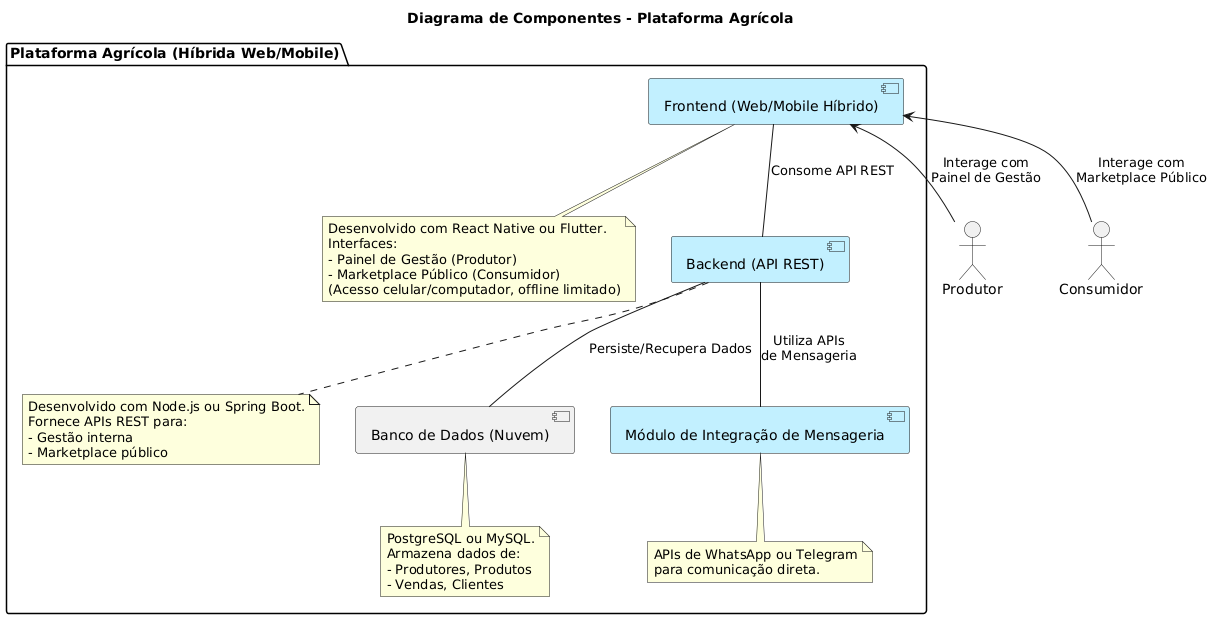

The diagram above was rendered by PlantUML. Its source (embedded in the PNG):
@startuml
title Diagrama de Componentes - Plataforma Agrícola

package "Plataforma Agrícola (Híbrida Web/Mobile)" {
  [Frontend (Web/Mobile Híbrido)] as Frontend #APPLICATION
  note bottom of Frontend
    Desenvolvido com React Native ou Flutter.
    Interfaces:
    - Painel de Gestão (Produtor)
    - Marketplace Público (Consumidor)
    (Acesso celular/computador, offline limitado)
  end note

  [Backend (API REST)] as Backend #APPLICATION
  note bottom of Backend
    Desenvolvido com Node.js ou Spring Boot.
    Fornece APIs REST para:
    - Gestão interna
    - Marketplace público
  end note

  [Banco de Dados (Nuvem)] as Database
  note bottom of Database
    PostgreSQL ou MySQL.
    Armazena dados de:
    - Produtores, Produtos
    - Vendas, Clientes
  end note

  [Módulo de Integração de Mensageria] as MessagingIntegration #APPLICATION
  note bottom of MessagingIntegration
    APIs de WhatsApp ou Telegram
    para comunicação direta.
  end note
}

actor Produtor
actor Consumidor

Produtor -up-> Frontend : "Interage com\nPainel de Gestão"
Consumidor -up-> Frontend : "Interage com\nMarketplace Público"

Frontend -- Backend : "Consome API REST"
Backend -- Database : "Persiste/Recupera Dados"
Backend -- MessagingIntegration : "Utiliza APIs\nde Mensageria"
@enduml